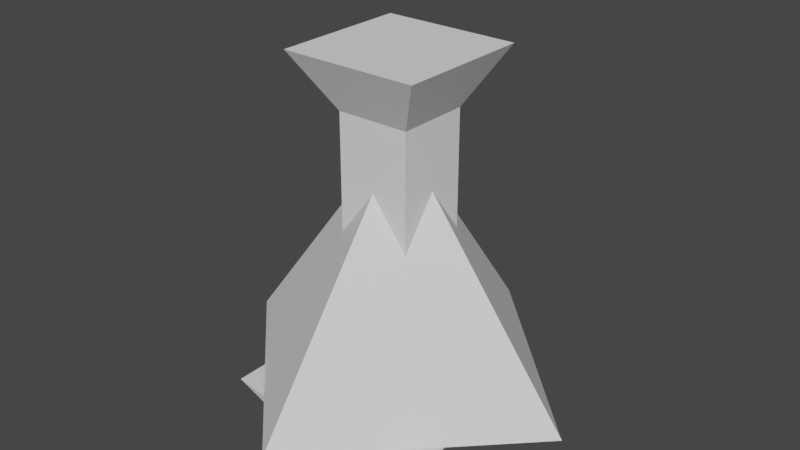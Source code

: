 # Source: skypatrol.blend  (saved by Blender 3.5.10; exported with 4.5.12 LTS)
import bpy
from mathutils import Matrix  # noqa: F401  (used for matrix-valued properties, if any)

bpy.ops.wm.read_factory_settings(use_empty=True)
scene = bpy.context.scene
scene.name = 'Scene'

# ---- collections
col_collection = bpy.data.collections.new('Collection'); scene.collection.children.link(col_collection)

# ---- materials (node trees are filled in below, after node groups)
mat_material = bpy.data.materials.new('Material')
mat_material.alpha_threshold = 0.0
mat_material.use_transparent_shadow = False
mat_material.roughness = 0.5
mat_material.line_color = (0.0, 0.0, 0.0, 1.0)

# ---- material node trees
mat_material.use_nodes = True; mat_material.node_tree.nodes.clear()
_N = mat_material.node_tree.nodes; _L = mat_material.node_tree.links
n0 = _N.new('ShaderNodeOutputMaterial'); n0.name = 'Material Output'; n0.location = (300, 300)
n1 = _N.new('ShaderNodeBsdfPrincipled'); n1.name = 'Principled BSDF'; n1.location = (10, 300)
n1.distribution = 'GGX'
n1.subsurface_method = 'RANDOM_WALK_SKIN'
n1.inputs[3].default_value = 1.45
n1.inputs[27].default_value = (0.0, 0.0, 0.0, 1.0)
n1.inputs[28].default_value = 1.0
_L.new(n1.outputs[0], n0.inputs[0])
n0.is_active_output = True

# ---- world
world_world = bpy.data.worlds.new('World'); scene.world = world_world
world_world.use_nodes = True; world_world.node_tree.nodes.clear()
_N = world_world.node_tree.nodes; _L = world_world.node_tree.links
n0 = _N.new('ShaderNodeOutputWorld'); n0.name = 'World Output'; n0.location = (300, 300)
n1 = _N.new('ShaderNodeBackground'); n1.name = 'Background'; n1.location = (10, 300)
n1.inputs[0].default_value = (0.05088, 0.05088, 0.05088, 1.0)
_L.new(n1.outputs[0], n0.inputs[0])
n0.is_active_output = True
world_world.color = (0.05088, 0.05088, 0.05088)
world_world.use_sun_shadow = False
world_world.sun_shadow_jitter_overblur = 0.0

# ---- meshes
me_cube = bpy.data.meshes.new('Cube')
me_cube.from_pydata([(2.078, 2.661, 2.046), (2.078, 2.661, 0.04577), (2.078, -2.661, 2.046), (2.078, -2.661, 0.04577), (-2.078, 2.661, 2.046), (-2.078, 2.661, 0.04577), (-2.078, -2.661, 2.046), (-2.078, -2.661, 0.04577), (2.078, 3.162, 1.046), (-2.078, -3.203, 1.046), (2.078, -3.203, 1.046), (-2.078, 3.162, 1.046)], [], [(0, 4, 6, 2), (10, 2, 6, 9), (9, 6, 4, 11), (5, 1, 3, 7), (8, 0, 2, 10), (11, 4, 0, 8), (5, 11, 8, 1), (1, 8, 10, 3), (7, 9, 11, 5), (3, 10, 9, 7)])
_uv = me_cube.uv_layers.new(name='UVMap')
_uv.uv.foreach_set('vector', [0.625, 0.5, 0.875, 0.5, 0.875, 0.75, 0.625, 0.75, 0.5, 0.75, 0.625, 0.75, 0.625, 1.0, 0.5, 1.0, 0.5, 0.0, 0.625, 0.0, 0.625, 0.25, 0.5, 0.25, 0.125, 0.5, 0.375, 0.5, 0.375, 0.75, 0.125, 0.75, 0.5, 0.5, 0.625, 0.5, 0.625, 0.75, 0.5, 0.75, 0.5, 0.25, 0.625, 0.25, 0.625, 0.5, 0.5, 0.5, 0.375, 0.25, 0.5, 0.25, 0.5, 0.5, 0.375, 0.5, 0.375, 0.5, 0.5, 0.5, 0.5, 0.75, 0.375, 0.75, 0.375, 0.0, 0.5, 0.0, 0.5, 0.25, 0.375, 0.25, 0.375, 0.75, 0.5, 0.75, 0.5, 1.0, 0.375, 1.0])
me_cube.materials.append(mat_material)
me_cube.use_mirror_vertex_groups = False
me_cube.update()
me_cube_001 = bpy.data.meshes.new('Cube.001')
me_cube_001.from_pydata([(-1.0, -1.0, 2.046), (-0.5952, -0.5952, 3.162), (-1.0, 1.0, 2.046), (-0.5952, 0.5952, 3.162), (1.0, -1.0, 2.046), (0.5952, -0.5952, 3.162), (1.0, 1.0, 2.046), (0.5952, 0.5952, 3.162), (-0.3715, -0.8728, 2.397), (-0.2211, -0.7224, 2.811), (0.3715, -0.8728, 2.397), (0.2211, -0.7224, 2.811), (-0.3715, -4.629, 2.752), (-0.2211, -4.479, 3.167), (0.2211, -4.479, 3.167), (0.3715, -4.629, 2.752)], [], [(0, 1, 3, 2), (2, 3, 7, 6), (6, 7, 5, 4), (4, 5, 1, 0), (2, 6, 4, 0), (7, 3, 1, 5), (10, 8, 9, 11), (15, 14, 13, 12), (11, 9, 13, 14), (10, 11, 14, 15), (8, 10, 15, 12), (9, 8, 12, 13)])
_uv = me_cube_001.uv_layers.new(name='UVMap')
_uv.uv.foreach_set('vector', [0.375, 0.0, 0.625, 0.0, 0.625, 0.25, 0.375, 0.25, 0.375, 0.25, 0.625, 0.25, 0.625, 0.5, 0.375, 0.5, 0.375, 0.5, 0.625, 0.5, 0.625, 0.75, 0.375, 0.75, 0.375, 0.75, 0.625, 0.75, 0.625, 1.0, 0.375, 1.0, 0.125, 0.5, 0.375, 0.5, 0.375, 0.75, 0.125, 0.75, 0.625, 0.5, 0.875, 0.5, 0.875, 0.75, 0.625, 0.75, 0.375, 0.75, 0.375, 1.0, 0.625, 1.0, 0.625, 0.75, 0.375, 0.75, 0.625, 0.75, 0.625, 1.0, 0.375, 1.0, 0.625, 0.75, 0.625, 1.0, 0.625, 1.0, 0.625, 0.75, 0.375, 0.75, 0.625, 0.75, 0.625, 0.75, 0.375, 0.75, 0.375, 1.0, 0.375, 0.75, 0.375, 0.75, 0.375, 1.0, 0.625, 1.0, 0.375, 1.0, 0.375, 1.0, 0.625, 1.0])
me_cube_001.update()
me_cube_002 = bpy.data.meshes.new('Cube.002')
me_cube_002.from_pydata([(-1.04, -4.106, 0.0), (-0.9508, -4.106, 2.0), (-1.04, 4.106, 0.0), (1.04, -4.106, 0.0), (0.9508, -4.106, 2.0), (1.04, 4.106, 0.0), (-1.346, -4.914, 1.0), (-1.346, 4.914, 1.0), (1.346, 4.914, 1.0), (1.346, -4.914, 1.0), (-1.04, -1.092, 0.0), (-0.9508, -1.475, 2.0), (1.04, -1.092, 0.0), (0.9508, -1.475, 2.0), (1.346, -1.307, 1.0), (-1.346, -1.307, 1.0)], [], [(14, 15, 11, 13), (14, 8, 7, 15), (14, 13, 4, 9), (9, 4, 1, 6), (10, 12, 3, 0), (13, 11, 1, 4), (3, 9, 6, 0), (12, 14, 9, 3), (2, 7, 8, 5), (10, 15, 7, 2), (0, 6, 15, 10), (5, 8, 14, 12), (2, 5, 12, 10), (6, 1, 11, 15)])
_uv = me_cube_002.uv_layers.new(name='UVMap')
_uv.uv.foreach_set('vector', [0.5, 0.6582, 0.5, 0.09176, 0.875, 0.6582, 0.625, 0.6582, 0.5, 0.6582, 0.5, 0.5, 0.5, 0.25, 0.5, 0.09176, 0.5, 0.6582, 0.625, 0.6582, 0.625, 0.75, 0.5, 0.75, 0.5, 0.75, 0.625, 0.75, 0.625, 1.0, 0.5, 1.0, 0.125, 0.6582, 0.375, 0.6582, 0.375, 0.75, 0.125, 0.75, 0.625, 0.6582, 0.875, 0.6582, 0.875, 0.75, 0.625, 0.75, 0.375, 0.75, 0.5, 0.75, 0.5, 1.0, 0.375, 1.0, 0.375, 0.6582, 0.5, 0.6582, 0.5, 0.75, 0.375, 0.75, 0.375, 0.25, 0.5, 0.25, 0.5, 0.5, 0.375, 0.5, 0.375, 0.09176, 0.5, 0.09176, 0.5, 0.25, 0.375, 0.25, 0.375, 0.0, 0.5, 0.0, 0.5, 0.09176, 0.375, 0.09176, 0.375, 0.5, 0.5, 0.5, 0.5, 0.6582, 0.375, 0.6582, 0.125, 0.5, 0.375, 0.5, 0.375, 0.6582, 0.125, 0.6582, 0.5, 0.0, 0.625, 0.0, 0.625, 0.09176, 0.5, 0.09176])
me_cube_002.update()
me_cube_003 = bpy.data.meshes.new('Cube.003')
me_cube_003.from_pydata([(-0.6592, 2.074, 2.565), (-1.0, 1.734, 1.0), (-1.0, 3.734, 1.0), (-0.6592, 3.393, 2.565), (1.0, 1.734, 1.0), (0.6592, 2.074, 2.565), (1.0, 3.734, 1.0), (0.6592, 3.393, 2.565), (-0.3292, 3.734, 1.0), (-0.2872, 3.393, 2.4), (-0.3292, 1.734, 1.0), (-0.2872, 2.074, 2.4), (0.3296, 3.393, 2.4), (0.5, 1.734, 1.0), (0.5, 3.734, 1.0), (0.3296, 2.074, 2.4), (-0.3292, 1.734, 1.0), (-0.2872, 2.074, 2.4), (0.5, 1.734, 1.0), (0.3296, 2.074, 2.4), (0.2161, 2.052, 2.308), (-0.1657, 2.052, 2.308), (-0.181, 1.929, 1.801), (0.2778, 1.929, 1.801), (0.2161, -0.3778, 2.899), (-0.1657, -0.3778, 2.899), (-0.181, -0.5011, 2.393), (0.2778, -0.5011, 2.393), (0.3092, -0.3458, 3.031), (-0.2709, -0.3458, 3.031), (-0.294, -0.5331, 2.261), (0.4029, -0.5331, 2.261), (0.3092, -0.9455, 3.177), (-0.2709, -0.9455, 3.177), (-0.294, -1.133, 2.407), (0.4029, -1.133, 2.407)], [], [(14, 12, 7, 6), (1, 0, 3, 2), (6, 7, 5, 4), (10, 11, 0, 1), (14, 6, 4, 13), (9, 3, 0, 11), (12, 9, 11, 15), (2, 8, 10, 1), (13, 15, 11, 10), (2, 3, 9, 8), (4, 5, 15, 13), (7, 12, 15, 5), (8, 14, 13, 10), (8, 9, 12, 14), (23, 20, 24, 27), (21, 20, 19, 17), (22, 21, 17, 16), (23, 22, 16, 18), (20, 23, 18, 19), (26, 27, 31, 30), (21, 22, 26, 25), (22, 23, 27, 26), (20, 21, 25, 24), (28, 29, 33, 32), (24, 25, 29, 28), (27, 24, 28, 31), (25, 26, 30, 29), (35, 32, 33, 34), (31, 28, 32, 35), (29, 30, 34, 33), (30, 31, 35, 34)])
_uv = me_cube_003.uv_layers.new(name='UVMap')
_uv.uv.foreach_set('vector', [0.375, 0.1875, 0.625, 0.1875, 0.625, 0.25, 0.375, 0.25, 0.375, 0.25, 0.625, 0.25, 0.625, 0.5, 0.375, 0.5, 0.375, 0.5, 0.625, 0.5, 0.625, 0.75, 0.375, 0.75, 0.375, 0.875, 0.625, 0.875, 0.625, 1.0, 0.375, 1.0, 0.3125, 0.5, 0.375, 0.5, 0.375, 0.75, 0.3125, 0.75, 0.75, 0.5, 0.875, 0.5, 0.875, 0.75, 0.75, 0.75, 0.6875, 0.5, 0.75, 0.5, 0.75, 0.75, 0.6875, 0.75, 0.125, 0.5, 0.25, 0.5, 0.25, 0.75, 0.125, 0.75, 0.375, 0.8125, 0.625, 0.8125, 0.625, 0.875, 0.375, 0.875, 0.375, 0.0, 0.625, 0.0, 0.625, 0.125, 0.375, 0.125, 0.375, 0.75, 0.625, 0.75, 0.625, 0.8125, 0.375, 0.8125, 0.625, 0.5, 0.6875, 0.5, 0.6875, 0.75, 0.625, 0.75, 0.25, 0.5, 0.3125, 0.5, 0.3125, 0.75, 0.25, 0.75, 0.375, 0.125, 0.625, 0.125, 0.625, 0.1875, 0.375, 0.1875, 0.5181, 0.8236, 0.6085, 0.8247, 0.6085, 0.8247, 0.5181, 0.8236, 0.6085, 0.8628, 0.6085, 0.8247, 0.625, 0.8125, 0.625, 0.875, 0.5181, 0.8639, 0.6085, 0.8628, 0.625, 0.875, 0.375, 0.875, 0.5181, 0.8236, 0.5181, 0.8639, 0.375, 0.875, 0.375, 0.8125, 0.6085, 0.8247, 0.5181, 0.8236, 0.375, 0.8125, 0.625, 0.8125, 0.5181, 0.8639, 0.5181, 0.8236, 0.5181, 0.8236, 0.5181, 0.8639, 0.6085, 0.8628, 0.5181, 0.8639, 0.5181, 0.8639, 0.6085, 0.8628, 0.5181, 0.8639, 0.5181, 0.8236, 0.5181, 0.8236, 0.5181, 0.8639, 0.6085, 0.8247, 0.6085, 0.8628, 0.6085, 0.8628, 0.6085, 0.8247, 0.6085, 0.8247, 0.6085, 0.8628, 0.6085, 0.8628, 0.6085, 0.8247, 0.6085, 0.8247, 0.6085, 0.8628, 0.6085, 0.8628, 0.6085, 0.8247, 0.5181, 0.8236, 0.6085, 0.8247, 0.6085, 0.8247, 0.5181, 0.8236, 0.6085, 0.8628, 0.5181, 0.8639, 0.5181, 0.8639, 0.6085, 0.8628, 0.5181, 0.8236, 0.6085, 0.8247, 0.6085, 0.8628, 0.5181, 0.8639, 0.5181, 0.8236, 0.6085, 0.8247, 0.6085, 0.8247, 0.5181, 0.8236, 0.6085, 0.8628, 0.5181, 0.8639, 0.5181, 0.8639, 0.6085, 0.8628, 0.5181, 0.8639, 0.5181, 0.8236, 0.5181, 0.8236, 0.5181, 0.8639])
me_cube_003.update()
me_cube_006 = bpy.data.meshes.new('Cube.006')
me_cube_006.from_pydata([(-1.0, -1.0, -0.6946), (-1.0, -1.0, 0.6946), (-0.9227, 1.0, -0.6946), (-0.9227, 1.0, 0.7969), (1.0, -1.0, -0.6946), (1.0, -1.0, 0.6946), (0.9227, 1.0, -0.6946), (0.9227, 1.0, 0.7969), (-1.0, -5.087, -0.6946), (-1.0, -5.087, 0.6946), (1.0, -5.087, 0.6946), (1.0, -5.087, -0.6946), (-0.4857, 3.301, 0.3374), (-0.4857, 3.301, -0.3374), (0.4857, 3.301, -0.3374), (0.4857, 3.301, 0.3374), (-0.1993, 4.972, 0.1385), (-0.1993, 4.972, -0.1385), (0.1993, 4.972, -0.1385), (0.1993, 4.972, 0.1385), (-1.41, -1.0, 0.0), (-1.301, 1.0, 0.0), (1.301, 1.0, 0.0), (1.41, -1.0, 0.0), (-1.41, -5.087, 0.0), (1.41, -5.087, 0.0), (-0.6848, 3.301, 0.0), (0.6848, 3.301, 0.0), (-0.2811, 4.972, 0.0), (0.2811, 4.972, 0.0), (4.449, -1.784, -0.1191), (4.039, -1.784, -0.3879), (4.449, -4.303, -0.1191), (4.039, -4.303, -0.3879), (-3.961, -1.621, -0.3804), (-3.961, -4.466, -0.3804), (-4.371, -1.621, -0.2598), (-4.371, -4.466, -0.2598), (-0.1361, -2.234, 0.6946), (0.1361, -2.234, 0.6946), (-0.1361, -4.972, 0.6946), (0.1361, -4.972, 0.6946), (0.1361, -3.827, 2.442), (-0.1361, -3.827, 2.442), (0.1361, -5.081, 2.442), (-0.1361, -5.081, 2.442)], [], [(20, 1, 3, 21), (3, 7, 15, 12), (22, 7, 5, 23), (24, 20, 36, 37), (2, 6, 4, 0), (7, 3, 1, 5), (25, 10, 9, 24), (0, 4, 11, 8), (5, 1, 9, 10), (23, 5, 10, 25), (27, 14, 18, 29), (21, 3, 12, 26), (22, 6, 14, 27), (6, 2, 13, 14), (28, 16, 19, 29), (14, 13, 17, 18), (12, 15, 19, 16), (26, 12, 16, 28), (13, 26, 28, 17), (17, 28, 29, 18), (7, 22, 27, 15), (2, 21, 26, 13), (15, 27, 29, 19), (25, 11, 33, 32), (11, 25, 24, 8), (1, 20, 24, 9), (6, 22, 23, 4), (0, 20, 21, 2), (31, 30, 32, 33), (4, 23, 30, 31), (11, 4, 31, 33), (23, 25, 32, 30), (36, 34, 35, 37), (8, 24, 37, 35), (0, 8, 35, 34), (20, 0, 34, 36), (39, 41, 40, 38), (42, 43, 45, 44), (39, 38, 43, 42), (41, 39, 42, 44), (40, 41, 44, 45), (38, 40, 45, 43)])
_uv = me_cube_006.uv_layers.new(name='UVMap')
_uv.uv.foreach_set('vector', [0.5, 0.0, 0.625, 0.0, 0.625, 0.25, 0.5, 0.25, 0.875, 0.5, 0.625, 0.5, 0.625, 0.5, 0.875, 0.5, 0.5, 0.5, 0.625, 0.5, 0.625, 0.75, 0.5, 0.75, 0.5, 0.0, 0.5, 0.0, 0.5, 0.0, 0.5, 0.0, 0.125, 0.5, 0.375, 0.5, 0.375, 0.75, 0.125, 0.75, 0.625, 0.5, 0.875, 0.5, 0.875, 0.75, 0.625, 0.75, 0.5, 0.75, 0.625, 0.75, 0.625, 1.0, 0.5, 1.0, 0.125, 0.75, 0.375, 0.75, 0.375, 0.75, 0.125, 0.75, 0.625, 0.75, 0.875, 0.75, 0.875, 0.75, 0.625, 0.75, 0.5, 0.75, 0.625, 0.75, 0.625, 0.75, 0.5, 0.75, 0.5, 0.5, 0.375, 0.5, 0.375, 0.5, 0.5, 0.5, 0.5, 0.25, 0.625, 0.25, 0.625, 0.25, 0.5, 0.25, 0.5, 0.5, 0.375, 0.5, 0.375, 0.5, 0.5, 0.5, 0.375, 0.5, 0.125, 0.5, 0.125, 0.5, 0.375, 0.5, 0.5, 0.25, 0.625, 0.25, 0.625, 0.5, 0.5, 0.5, 0.375, 0.5, 0.125, 0.5, 0.125, 0.5, 0.375, 0.5, 0.875, 0.5, 0.625, 0.5, 0.625, 0.5, 0.875, 0.5, 0.5, 0.25, 0.625, 0.25, 0.625, 0.25, 0.5, 0.25, 0.375, 0.25, 0.5, 0.25, 0.5, 0.25, 0.375, 0.25, 0.375, 0.25, 0.5, 0.25, 0.5, 0.5, 0.375, 0.5, 0.625, 0.5, 0.5, 0.5, 0.5, 0.5, 0.625, 0.5, 0.375, 0.25, 0.5, 0.25, 0.5, 0.25, 0.375, 0.25, 0.625, 0.5, 0.5, 0.5, 0.5, 0.5, 0.625, 0.5, 0.5, 0.75, 0.375, 0.75, 0.375, 0.75, 0.5, 0.75, 0.375, 0.75, 0.5, 0.75, 0.5, 1.0, 0.375, 1.0, 0.625, 0.0, 0.5, 0.0, 0.5, 0.0, 0.625, 0.0, 0.375, 0.5, 0.5, 0.5, 0.5, 0.75, 0.375, 0.75, 0.375, 0.0, 0.5, 0.0, 0.5, 0.25, 0.375, 0.25, 0.375, 0.75, 0.5, 0.75, 0.5, 0.75, 0.375, 0.75, 0.375, 0.75, 0.5, 0.75, 0.5, 0.75, 0.375, 0.75, 0.375, 0.75, 0.375, 0.75, 0.375, 0.75, 0.375, 0.75, 0.5, 0.75, 0.5, 0.75, 0.5, 0.75, 0.5, 0.75, 0.5, 0.0, 0.375, 0.0, 0.375, 0.0, 0.5, 0.0, 0.375, 1.0, 0.5, 1.0, 0.5, 1.0, 0.375, 1.0, 0.125, 0.75, 0.125, 0.75, 0.125, 0.75, 0.125, 0.75, 0.5, 0.0, 0.375, 0.0, 0.375, 0.0, 0.5, 0.0, 0.625, 0.75, 0.625, 0.75, 0.875, 0.75, 0.875, 0.75, 0.625, 0.75, 0.875, 0.75, 0.875, 0.75, 0.625, 0.75, 0.625, 0.75, 0.875, 0.75, 0.875, 0.75, 0.625, 0.75, 0.625, 0.75, 0.625, 0.75, 0.625, 0.75, 0.625, 0.75, 0.875, 0.75, 0.625, 0.75, 0.625, 0.75, 0.875, 0.75, 0.875, 0.75, 0.875, 0.75, 0.875, 0.75, 0.875, 0.75])
me_cube_006.update()
me_cube_004 = bpy.data.meshes.new('Cube.004')
me_cube_004.from_pydata([(-0.2263, -0.8, 0.0), (0.0, -0.8, 0.2263), (-0.2263, 0.8, 0.0), (0.0, 0.8, 0.2263), (0.0, -0.8, -0.2263), (0.2263, -0.8, 0.0), (0.0, 0.8, -0.2263), (0.2263, 0.8, 0.0), (0.0, 1.191, 0.0)], [], [(0, 1, 3, 2), (7, 6, 8), (6, 7, 5, 4), (4, 5, 1, 0), (2, 6, 4, 0), (7, 3, 1, 5), (6, 2, 8), (3, 7, 8), (2, 3, 8)])
_uv = me_cube_004.uv_layers.new(name='UVMap')
_uv.uv.foreach_set('vector', [0.375, 0.0, 0.625, 0.0, 0.625, 0.25, 0.375, 0.25, 0.625, 0.5, 0.375, 0.5, 0.625, 0.5, 0.375, 0.5, 0.625, 0.5, 0.625, 0.75, 0.375, 0.75, 0.375, 0.75, 0.625, 0.75, 0.625, 1.0, 0.375, 1.0, 0.125, 0.5, 0.375, 0.5, 0.375, 0.75, 0.125, 0.75, 0.625, 0.5, 0.875, 0.5, 0.875, 0.75, 0.625, 0.75, 0.375, 0.5, 0.125, 0.5, 0.375, 0.5, 0.875, 0.5, 0.625, 0.5, 0.875, 0.5, 0.375, 0.25, 0.625, 0.25, 0.375, 0.25])
me_cube_004.update()
me_cube_005 = bpy.data.meshes.new('Cube.005')
me_cube_005.from_pydata([(-1.5, -1.5, 0.0), (-1.5, -1.5, 10.74), (-1.5, 1.5, 0.0), (-1.5, 1.5, 10.74), (1.5, -1.5, 0.0), (1.5, -1.5, 10.74), (1.5, 1.5, 0.0), (1.5, 1.5, 10.74), (-2.79, -2.79, 13.03), (-2.79, 2.79, 13.03), (2.79, 2.79, 13.03), (2.79, -2.79, 13.03)], [], [(0, 1, 3, 2), (2, 3, 7, 6), (6, 7, 5, 4), (4, 5, 1, 0), (2, 6, 4, 0), (5, 7, 10, 11), (10, 9, 8, 11), (3, 1, 8, 9), (1, 5, 11, 8), (7, 3, 9, 10)])
_uv = me_cube_005.uv_layers.new(name='UVMap')
_uv.uv.foreach_set('vector', [0.375, 0.0, 0.625, 0.0, 0.625, 0.25, 0.375, 0.25, 0.375, 0.25, 0.625, 0.25, 0.625, 0.5, 0.375, 0.5, 0.375, 0.5, 0.625, 0.5, 0.625, 0.75, 0.375, 0.75, 0.375, 0.75, 0.625, 0.75, 0.625, 1.0, 0.375, 1.0, 0.125, 0.5, 0.375, 0.5, 0.375, 0.75, 0.125, 0.75, 0.625, 0.75, 0.625, 0.5, 0.625, 0.5, 0.625, 0.75, 0.625, 0.5, 0.875, 0.5, 0.875, 0.75, 0.625, 0.75, 0.625, 0.25, 0.625, 0.0, 0.625, 0.0, 0.625, 0.25, 0.625, 1.0, 0.625, 0.75, 0.625, 0.75, 0.625, 1.0, 0.625, 0.5, 0.625, 0.25, 0.625, 0.25, 0.625, 0.5])
me_cube_005.update()
me_cone = bpy.data.meshes.new('Cone')
me_cone.from_pydata([(0.0, 7.5, 0.0), (7.5, 0.0, 0.0), (0.0, -7.5, 0.0), (-7.5, 0.0, 0.0), (0.0, 0.0, 10.0)], [], [(0, 4, 1), (1, 4, 2), (0, 1, 2, 3), (2, 4, 3), (3, 4, 0)])
_uv = me_cone.uv_layers.new(name='UVMap')
_uv.uv.foreach_set('vector', [0.25, 0.49, 0.25, 0.25, 0.49, 0.25, 0.49, 0.25, 0.25, 0.25, 0.25, 0.01, 0.75, 0.49, 0.99, 0.25, 0.75, 0.01, 0.51, 0.25, 0.25, 0.01, 0.25, 0.25, 0.01, 0.25, 0.01, 0.25, 0.25, 0.25, 0.25, 0.49])
me_cone.update()
me_cube_007 = bpy.data.meshes.new('Cube.007')
me_cube_007.from_pydata([(-4.0, -2.0, 0.0), (-4.0, -2.0, 1.755), (-4.0, 2.0, 0.0), (-4.0, 2.0, 1.755), (4.0, -2.0, 0.0), (4.0, -2.0, 1.755), (4.0, 2.0, 0.0), (4.0, 2.0, 1.755), (-4.0, 0.02162, 3.632), (4.0, -0.02162, 3.632)], [], [(0, 1, 3, 2), (2, 3, 7, 6), (6, 7, 5, 4), (4, 5, 1, 0), (2, 6, 4, 0), (5, 7, 9), (3, 1, 8), (1, 5, 9, 8), (7, 3, 8, 9)])
_uv = me_cube_007.uv_layers.new(name='UVMap')
_uv.uv.foreach_set('vector', [0.375, 0.0, 0.625, 0.0, 0.625, 0.25, 0.375, 0.25, 0.375, 0.25, 0.625, 0.25, 0.625, 0.5, 0.375, 0.5, 0.375, 0.5, 0.625, 0.5, 0.625, 0.75, 0.375, 0.75, 0.375, 0.75, 0.625, 0.75, 0.625, 1.0, 0.375, 1.0, 0.125, 0.5, 0.375, 0.5, 0.375, 0.75, 0.125, 0.75, 0.625, 0.75, 0.625, 0.5, 0.625, 0.75, 0.625, 0.25, 0.625, 0.0, 0.625, 0.25, 0.625, 1.0, 0.625, 0.75, 0.625, 0.75, 0.625, 1.0, 0.625, 0.5, 0.625, 0.25, 0.625, 0.25, 0.625, 0.5])
me_cube_007.update()

# ---- objects
ob_tankbody = bpy.data.objects.new('TankBody', me_cube)
ob_tankturret = bpy.data.objects.new('TankTurret', me_cube_001)
ob_aatruck = bpy.data.objects.new('AATruck', me_cube_002)
ob_aaturret = bpy.data.objects.new('AATurret', me_cube_003)
ob_jet = bpy.data.objects.new('Jet', me_cube_006)
ob_rocket = bpy.data.objects.new('Rocket', me_cube_004)
ob_controltower = bpy.data.objects.new('ControlTower', me_cube_005)
ob_pyramid = bpy.data.objects.new('Pyramid', me_cone)
ob_building = bpy.data.objects.new('Building', me_cube_007)

# ---- transforms, parenting, visibility, modifiers, constraints
ob_tankbody.location = (0.0, 0.0, 0.0)
ob_tankbody.lock_rotations_4d = False
ob_tankbody.empty_display_type = 'ARROWS'
ob_tankbody.lineart.crease_threshold = 0.0
ob_tankturret.location = (0.0, 0.0, 0.0)
ob_aatruck.location = (0.0, 0.0, 0.0)
ob_aaturret.location = (0.0, 0.0, 0.0)
ob_jet.location = (0.0, 0.0, 0.0)
ob_rocket.location = (0.0, 0.0, 0.0)
ob_controltower.location = (0.0, 0.0, 0.0)
ob_pyramid.location = (0.0, 0.0, 0.0)
ob_building.location = (0.0, 0.0, 0.0)

# ---- collection membership
col_collection.objects.link(ob_tankbody)
col_collection.objects.link(ob_tankturret)
col_collection.objects.link(ob_aatruck)
col_collection.objects.link(ob_aaturret)
col_collection.objects.link(ob_jet)
col_collection.objects.link(ob_rocket)
col_collection.objects.link(ob_controltower)
col_collection.objects.link(ob_pyramid)
col_collection.objects.link(ob_building)

# ---- scene / render settings (as saved in the file)
scene.frame_start = 1; scene.frame_end = 250; scene.frame_set(1)
scene.render.engine = 'BLENDER_EEVEE_NEXT'
scene.cycles.sampling_pattern = 'TABULATED_SOBOL'
scene.view_settings.view_transform = 'Filmic'
bpy.context.view_layer.update()

# ---- added for rendering (the .blend has no active camera and no usable light): camera, sun
cam_auto = bpy.data.cameras.new('AutoCamera')
cam_auto.lens = 50.0
cam_auto.sensor_width = 36.0
cam_auto.clip_end = 1000.0
ob_auto_camera = bpy.data.objects.new('AutoCamera', cam_auto)
scene.collection.objects.link(ob_auto_camera)
ob_auto_camera.location = (23.3786, -28.0543, 24.8725)
ob_auto_camera.rotation_euler = (1.09748, -7.21219e-08, 0.694738)
scene.camera = ob_auto_camera
light_auto_sun = bpy.data.lights.new('AutoSun', 'SUN')
light_auto_sun.energy = 3.0
light_auto_sun.angle = 0.0523599
ob_auto_sun = bpy.data.objects.new('AutoSun', light_auto_sun)
scene.collection.objects.link(ob_auto_sun)
ob_auto_sun.rotation_euler = (0.872665, 0.174533, 0.523599)
bpy.context.view_layer.update()

